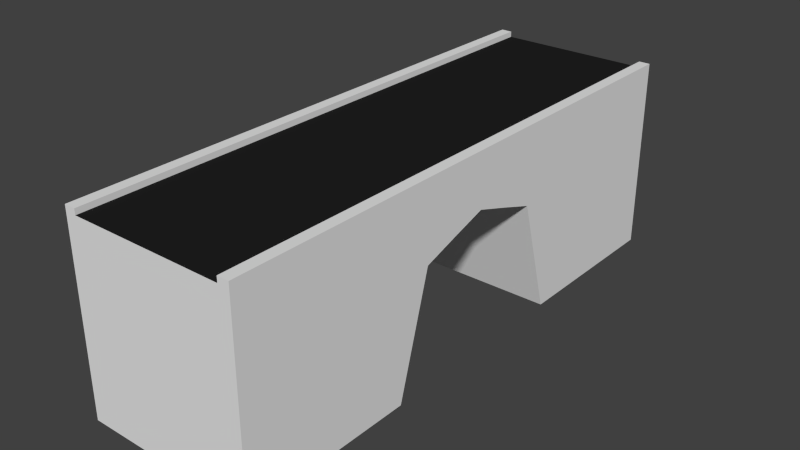 # Source: Ponte.blend  (saved by Blender 2.76.0; exported with 4.5.12 LTS)
import bpy
from mathutils import Matrix  # noqa: F401  (used for matrix-valued properties, if any)

bpy.ops.wm.read_factory_settings(use_empty=True)
scene = bpy.context.scene
scene.name = 'Scene'

# ---- collections
col_collection_1 = bpy.data.collections.new('Collection 1'); scene.collection.children.link(col_collection_1)

# ---- materials (node trees are filled in below, after node groups)
mat_material = bpy.data.materials.new('Material')
mat_material.alpha_threshold = 0.0
mat_material.use_transparent_shadow = False
mat_material.roughness = 0.5
mat_material.specular_intensity = 0.02083
mat_material_001 = bpy.data.materials.new('Material.001')
mat_material_001.alpha_threshold = 0.0
mat_material_001.use_transparent_shadow = False
mat_material_001.diffuse_color = (0.01467, 0.01467, 0.01467, 1.0)
mat_material_001.roughness = 0.5

# ---- material node trees

# ---- world
world_world = bpy.data.worlds.new('World'); scene.world = world_world
world_world.color = (0.05088, 0.05088, 0.05088)
world_world.use_sun_shadow = False
world_world.sun_shadow_jitter_overblur = 0.0
world_world.cycles.sampling_method = 'MANUAL'
world_world.cycles.sample_map_resolution = 256

# ---- meshes
me_cube_001 = bpy.data.meshes.new('Cube.001')
me_cube_001.from_pydata([(-1.0, -1.0, -1.0), (-1.0, -1.0, 1.0), (-1.0, 1.0, -1.0), (-1.0, 1.0, 1.0), (1.0, -1.0, -1.0), (1.0, -1.0, 1.0), (1.0, 1.0, -1.0), (1.0, 1.0, 1.0), (-1.0, -0.2547, 1.0), (-1.0, -0.1273, 1.0), (-1.0, 1.323e-08, 1.0), (-1.0, 0.1273, 1.0), (-1.0, 0.2547, 1.0), (-1.0, 0.2547, 0.2418), (-1.0, 0.1273, 0.3656), (-1.0, -9.543e-09, 0.4845), (-1.0, -0.1273, 0.3656), (-1.0, -0.2547, 0.2418), (1.0, 0.2547, 1.0), (1.0, 0.1273, 1.0), (1.0, -9.543e-09, 1.0), (1.0, -0.1273, 1.0), (1.0, -0.2547, 1.0), (1.0, -0.2547, 0.2418), (1.0, -0.1273, 0.3656), (1.0, 1.323e-08, 0.4845), (1.0, 0.1273, 0.3656), (1.0, 0.2547, 0.2418), (-1.0, 0.3768, 1.0), (1.0, 0.3768, -1.0), (-1.0, 0.3768, -1.0), (1.0, 0.3768, 1.0), (-1.0, -0.3768, -1.0), (1.0, -0.3768, 1.0), (-1.0, -0.3768, 1.0), (1.0, -0.3768, -1.0), (-0.8708, 1.0, 1.0), (0.8708, 1.0, 1.0), (0.8708, 1.0, -1.0), (-0.8708, 1.0, -1.0), (0.8708, -1.0, 1.0), (-0.8708, -1.0, 1.0), (-0.8708, -1.0, -1.0), (0.8708, -1.0, -1.0), (0.8708, -0.2547, 1.0), (-0.8708, -0.2547, 1.0), (0.8708, -0.1273, 1.0), (-0.8708, -0.1273, 1.0), (0.8708, -1.953e-09, 1.0), (-0.8708, 5.637e-09, 1.0), (0.8708, 0.1273, 1.0), (-0.8708, 0.1273, 1.0), (0.8708, 0.2547, 1.0), (-0.8708, 0.2547, 1.0), (-0.8708, -0.2547, 0.2418), (0.8708, -0.2547, 0.2418), (-0.8708, -0.1273, 0.3656), (0.8708, -0.1273, 0.3656), (-0.8708, -1.953e-09, 0.4845), (0.8708, 5.637e-09, 0.4845), (-0.8708, 0.1273, 0.3656), (0.8708, 0.1273, 0.3656), (-0.8708, 0.2547, 0.2418), (0.8708, 0.2547, 0.2418), (0.8708, 0.3768, 1.0), (-0.8708, 0.3768, 1.0), (-0.8708, 0.3768, -1.0), (0.8708, 0.3768, -1.0), (-0.8708, -0.3768, -1.0), (0.8708, -0.3768, -1.0), (0.8708, -0.3768, 1.0), (-0.8708, -0.3768, 1.0), (-1.0, 0.3768, 1.06), (-1.0, 1.0, 1.06), (0.8708, 1.0, 1.06), (1.0, 1.0, 1.06), (1.0, -0.3768, 1.06), (1.0, -1.0, 1.06), (-0.8708, -1.0, 1.06), (-1.0, -1.0, 1.06), (-1.0, -0.3768, 1.06), (-1.0, -0.2547, 1.06), (-1.0, -0.1273, 1.06), (-1.0, 1.323e-08, 1.06), (-1.0, 0.1273, 1.06), (-1.0, 0.2547, 1.06), (1.0, 0.3768, 1.06), (1.0, 0.2547, 1.06), (1.0, 0.1273, 1.06), (1.0, -9.543e-09, 1.06), (1.0, -0.1273, 1.06), (1.0, -0.2547, 1.06), (-0.8708, -0.2547, 1.06), (-0.8708, -0.1273, 1.06), (-0.8708, 5.637e-09, 1.06), (-0.8708, 0.1273, 1.06), (-0.8708, 0.2547, 1.06), (-0.8708, 0.3768, 1.06), (-0.8708, -0.3768, 1.06), (-0.8708, 1.0, 1.06), (0.8708, -1.0, 1.06), (0.8708, -0.2547, 1.06), (0.8708, -0.1273, 1.06), (0.8708, -1.953e-09, 1.06), (0.8708, 0.1273, 1.06), (0.8708, 0.2547, 1.06), (0.8708, 0.3768, 1.06), (0.8708, -0.3768, 1.06)], [], [(28, 3, 2, 30), (37, 7, 6, 38), (33, 5, 4, 35), (41, 1, 0, 42), (67, 38, 6, 29), (50, 48, 103, 104), (44, 70, 107, 101), (11, 10, 83, 84), (20, 19, 88, 89), (40, 5, 77, 100), (53, 65, 97, 96), (69, 55, 23, 35), (55, 57, 24, 23), (57, 59, 25, 24), (59, 61, 26, 25), (61, 63, 27, 26), (31, 18, 27, 29), (18, 19, 26, 27), (19, 20, 25, 26), (20, 21, 24, 25), (21, 22, 23, 24), (34, 8, 17, 32), (8, 9, 16, 17), (9, 10, 15, 16), (10, 11, 14, 15), (11, 12, 13, 14), (7, 31, 29, 6), (48, 46, 102, 103), (63, 67, 29, 27), (12, 28, 30, 13), (1, 34, 32, 0), (43, 69, 35, 4), (22, 21, 90, 91), (22, 33, 35, 23), (36, 3, 73, 99), (40, 70, 71, 41), (0, 32, 68, 42), (42, 68, 69, 43), (13, 30, 66, 62), (62, 66, 67, 63), (52, 50, 104, 105), (52, 64, 65, 53), (14, 13, 62, 60), (60, 62, 63, 61), (15, 14, 60, 58), (58, 60, 61, 59), (16, 15, 58, 56), (56, 58, 59, 57), (17, 16, 56, 54), (54, 56, 57, 55), (32, 17, 54, 68), (68, 54, 55, 69), (71, 45, 92, 98), (50, 52, 53, 51), (12, 11, 84, 85), (48, 50, 51, 49), (5, 33, 76, 77), (46, 48, 49, 47), (18, 31, 86, 87), (44, 46, 47, 45), (9, 8, 81, 82), (70, 44, 45, 71), (31, 7, 75, 86), (64, 37, 36, 65), (30, 2, 39, 66), (66, 39, 38, 67), (5, 40, 43, 4), (40, 41, 42, 43), (3, 36, 39, 2), (36, 37, 38, 39), (97, 99, 73, 72), (98, 92, 81, 80), (92, 93, 82, 81), (93, 94, 83, 82), (94, 95, 84, 83), (95, 96, 85, 84), (96, 97, 72, 85), (78, 98, 80, 79), (77, 76, 107, 100), (87, 86, 106, 105), (88, 87, 105, 104), (89, 88, 104, 103), (90, 89, 103, 102), (91, 90, 102, 101), (76, 91, 101, 107), (86, 75, 74, 106), (28, 12, 85, 72), (21, 20, 89, 90), (1, 41, 78, 79), (3, 28, 72, 73), (7, 37, 74, 75), (49, 51, 95, 94), (46, 44, 101, 102), (64, 52, 105, 106), (70, 40, 100, 107), (34, 1, 79, 80), (10, 9, 82, 83), (19, 18, 87, 88), (45, 47, 93, 92), (37, 64, 106, 74), (41, 71, 98, 78), (51, 53, 96, 95), (8, 34, 80, 81), (65, 36, 99, 97), (47, 49, 94, 93), (33, 22, 91, 76)])
me_cube_001.polygons.foreach_set('material_index', [1, 1, 1, 1, 1, 1, 1, 1, 1, 1, 1, 1, 1, 1, 1, 1, 1, 1, 1, 1, 1, 1, 1, 1, 1, 1, 1, 1, 1, 1, 1, 1, 1, 1, 1, 2, 1, 1, 1, 1, 1, 2, 1, 1, 1, 1, 1, 1, 1, 1, 1, 1, 1, 2, 1, 2, 1, 2, 1, 2, 1, 2, 1, 2, 1, 1, 1, 1, 1, 1, 1, 1, 1, 1, 1, 1, 1, 1, 1, 1, 1, 1, 1, 1, 1, 1, 1, 1, 1, 1, 1, 1, 1, 1, 1, 1, 1, 1, 1, 1, 1, 1, 1, 1, 1, 1])
_uv = me_cube_001.uv_layers.new(name='UVMap')
_uv.uv.foreach_set('vector', [0.754, 0.6813, 1.151, 0.6813, 1.151, 0.2457, 0.754, 0.2457, 0.5682, 0.5796, 0.5789, 0.5796, 0.5789, 0.4019, 0.5682, 0.4019, 0.308, 0.632, -0.05748, 0.632, -0.05748, 0.2313, 0.308, 0.2313, 0.2101, 0.6218, 0.1783, 0.6218, 0.1783, 0.09175, 0.2101, 0.09175, 0.6284, 0.3418, 0.6284, 0.08731, 0.6452, 0.08731, 0.6452, 0.3418, 0.474, 0.4091, 0.474, 0.3698, 0.4737, 0.3683, 0.4737, 0.408, 0.474, 0.2912, 0.474, 0.2535, 0.4737, 0.2507, 0.4737, 0.2888, 0.2909, 0.4091, 0.2909, 0.3698, 0.2884, 0.3683, 0.2884, 0.408, 0.4866, 0.3698, 0.4866, 0.4091, 0.4865, 0.408, 0.4865, 0.3683, 0.474, 0.06128, 0.4866, 0.06128, 0.4865, 0.05615, 0.4737, 0.05615, 0.3035, 0.4483, 0.3035, 0.486, 0.3012, 0.4859, 0.3012, 0.4477, 0.7242, 0.7609, 0.6444, 0.6119, 0.6632, 0.6119, 0.7535, 0.7609, 0.6444, 0.6119, 0.6394, 0.5517, 0.6576, 0.5517, 0.6632, 0.6119, 0.6394, 0.5517, 0.635, 0.4954, 0.6526, 0.4954, 0.6576, 0.5517, 0.635, 0.4954, 0.6394, 0.4388, 0.6576, 0.4388, 0.6526, 0.4954, 0.6394, 0.4388, 0.6444, 0.3782, 0.6632, 0.3782, 0.6576, 0.4388, 0.7498, 0.632, 0.6782, 0.632, 0.6782, 0.4801, 0.7498, 0.2313, 0.6782, 0.632, 0.6035, 0.632, 0.6035, 0.5049, 0.6782, 0.4801, 0.6035, 0.632, 0.5289, 0.632, 0.5289, 0.5287, 0.6035, 0.5049, 0.5289, 0.632, 0.4542, 0.632, 0.4542, 0.5049, 0.5289, 0.5287, 0.4542, 0.632, 0.3796, 0.632, 0.3796, 0.4801, 0.4542, 0.5049, 0.2737, 0.6813, 0.3516, 0.6813, 0.3516, 0.5161, 0.2737, 0.2457, 0.3516, 0.6813, 0.4327, 0.6813, 0.4327, 0.5431, 0.3516, 0.5161, 0.4327, 0.6813, 0.5139, 0.6813, 0.5139, 0.569, 0.4327, 0.5431, 0.5139, 0.6813, 0.595, 0.6813, 0.595, 0.5431, 0.5139, 0.569, 0.595, 0.6813, 0.6762, 0.6813, 0.6762, 0.5161, 0.595, 0.5431, 1.115, 0.632, 0.7498, 0.632, 0.7498, 0.2313, 1.115, 0.2313, 0.474, 0.3698, 0.474, 0.3305, 0.4737, 0.3285, 0.4737, 0.3683, 0.6444, 0.3782, 0.7242, 0.2238, 0.7535, 0.2238, 0.6632, 0.3782, 0.6762, 0.6813, 0.754, 0.6813, 0.754, 0.2457, 0.6762, 0.5161, -0.1235, 0.6813, 0.2737, 0.6813, 0.2737, 0.2457, -0.1235, 0.2457, 0.6284, 0.9039, 0.6284, 0.6494, 0.6452, 0.6494, 0.6452, 0.9039, 0.4866, 0.2912, 0.4866, 0.3305, 0.4865, 0.3285, 0.4865, 0.2888, 0.3796, 0.632, 0.308, 0.632, 0.308, 0.2313, 0.3796, 0.4801, 0.3035, 0.6783, 0.2909, 0.6783, 0.2884, 0.6804, 0.3012, 0.6804, 0.0, 0.0, 0.0, 0.0, 0.0, 0.0, 0.0, 0.0, 0.3861, 0.9039, 0.3861, 0.6494, 0.4028, 0.6494, 0.4028, 0.9039, 0.4028, 0.9039, 0.4028, 0.6494, 0.6284, 0.6494, 0.6284, 0.9039, 0.3719, 0.3782, 0.3011, 0.2238, 0.3304, 0.2238, 0.3908, 0.3782, 0.3908, 0.3782, 0.3304, 0.2238, 0.7242, 0.2238, 0.6444, 0.3782, 0.474, 0.4483, 0.474, 0.4091, 0.4737, 0.408, 0.4737, 0.4477, 0.0, 0.0, 0.0, 0.0, 0.0, 0.0, 0.0, 0.0, 0.3763, 0.4388, 0.3719, 0.3782, 0.3908, 0.3782, 0.3945, 0.4388, 0.3945, 0.4388, 0.3908, 0.3782, 0.6444, 0.3782, 0.6394, 0.4388, 0.3803, 0.4954, 0.3763, 0.4388, 0.3945, 0.4388, 0.3979, 0.4954, 0.3979, 0.4954, 0.3945, 0.4388, 0.6394, 0.4388, 0.635, 0.4954, 0.3763, 0.5517, 0.3803, 0.4954, 0.3979, 0.4954, 0.3945, 0.5517, 0.3945, 0.5517, 0.3979, 0.4954, 0.635, 0.4954, 0.6394, 0.5517, 0.3719, 0.6119, 0.3763, 0.5517, 0.3945, 0.5517, 0.3908, 0.6119, 0.3908, 0.6119, 0.3945, 0.5517, 0.6394, 0.5517, 0.6444, 0.6119, 0.3011, 0.7609, 0.3719, 0.6119, 0.3908, 0.6119, 0.3304, 0.7609, 0.3304, 0.7609, 0.3908, 0.6119, 0.6444, 0.6119, 0.7242, 0.7609, 0.3035, 0.2535, 0.3035, 0.2912, 0.3012, 0.2888, 0.3012, 0.2507, 0.0, 0.0, 0.0, 0.0, 0.0, 0.0, 0.0, 0.0, 0.2909, 0.4483, 0.2909, 0.4091, 0.2884, 0.408, 0.2884, 0.4477, 0.0, 0.0, 0.0, 0.0, 0.0, 0.0, 0.0, 0.0, 0.4866, 0.06128, 0.4866, 0.2535, 0.4865, 0.2507, 0.4865, 0.05615, 0.0, 0.0, 0.0, 0.0, 0.0, 0.0, 0.0, 0.0, 0.4866, 0.4483, 0.4866, 0.486, 0.4865, 0.4859, 0.4865, 0.4477, 0.0, 0.0, 0.0, 0.0, 0.0, 0.0, 0.0, 0.0, 0.2909, 0.3305, 0.2909, 0.2912, 0.2884, 0.2888, 0.2884, 0.3285, 0.0, 0.0, 0.0, 0.0, 0.0, 0.0, 0.0, 0.0, 0.4866, 0.486, 0.4866, 0.6783, 0.4865, 0.6804, 0.4865, 0.4859, 0.0, 0.0, 0.0, 0.0, 0.0, 0.0, 0.0, 0.0, 0.3861, 0.3418, 0.3861, 0.08731, 0.4028, 0.08731, 0.4028, 0.3418, 0.4028, 0.3418, 0.4028, 0.08731, 0.6284, 0.08731, 0.6284, 0.3418, 0.6705, 0.6218, 0.6387, 0.6218, 0.6387, 0.09175, 0.6705, 0.09175, 0.6387, 0.6218, 0.2101, 0.6218, 0.2101, 0.09175, 0.6387, 0.09175, 0.4138, 0.5796, 0.4244, 0.5796, 0.4244, 0.4019, 0.4138, 0.4019, 0.4244, 0.5796, 0.5682, 0.5796, 0.5682, 0.4019, 0.4244, 0.4019, 0.0, 0.0, 0.0, 0.0, 0.0, 0.0, 0.0, 0.0, 0.3012, 0.2507, 0.3012, 0.2888, 0.2884, 0.2888, 0.2884, 0.2507, 0.3012, 0.2888, 0.3012, 0.3285, 0.2884, 0.3285, 0.2884, 0.2888, 0.3012, 0.3285, 0.3012, 0.3683, 0.2884, 0.3683, 0.2884, 0.3285, 0.3012, 0.3683, 0.3012, 0.408, 0.2884, 0.408, 0.2884, 0.3683, 0.3012, 0.408, 0.3012, 0.4477, 0.2884, 0.4477, 0.2884, 0.408, 0.3012, 0.4477, 0.3012, 0.4859, 0.2884, 0.4859, 0.2884, 0.4477, 0.3012, 0.05615, 0.3012, 0.2507, 0.2884, 0.2507, 0.2884, 0.05615, 0.4865, 0.05615, 0.4865, 0.2507, 0.4737, 0.2507, 0.4737, 0.05615, 0.4865, 0.4477, 0.4865, 0.4859, 0.4737, 0.4859, 0.4737, 0.4477, 0.4865, 0.408, 0.4865, 0.4477, 0.4737, 0.4477, 0.4737, 0.408, 0.4865, 0.3683, 0.4865, 0.408, 0.4737, 0.408, 0.4737, 0.3683, 0.4865, 0.3285, 0.4865, 0.3683, 0.4737, 0.3683, 0.4737, 0.3285, 0.4865, 0.2888, 0.4865, 0.3285, 0.4737, 0.3285, 0.4737, 0.2888, 0.4865, 0.2507, 0.4865, 0.2888, 0.4737, 0.2888, 0.4737, 0.2507, 0.4865, 0.4859, 0.4865, 0.6804, 0.4737, 0.6804, 0.4737, 0.4859, 0.2909, 0.486, 0.2909, 0.4483, 0.2884, 0.4477, 0.2884, 0.4859, 0.4866, 0.3305, 0.4866, 0.3698, 0.4865, 0.3683, 0.4865, 0.3285, 0.2909, 0.06128, 0.3035, 0.06128, 0.3012, 0.05615, 0.2884, 0.05615, 0.2909, 0.6783, 0.2909, 0.486, 0.2884, 0.4859, 0.2884, 0.6804, 0.4866, 0.6783, 0.474, 0.6783, 0.4737, 0.6804, 0.4865, 0.6804, 0.3035, 0.3698, 0.3035, 0.4091, 0.3012, 0.408, 0.3012, 0.3683, 0.474, 0.3305, 0.474, 0.2912, 0.4737, 0.2888, 0.4737, 0.3285, 0.474, 0.486, 0.474, 0.4483, 0.4737, 0.4477, 0.4737, 0.4859, 0.474, 0.2535, 0.474, 0.06128, 0.4737, 0.05615, 0.4737, 0.2507, 0.2909, 0.2535, 0.2909, 0.06128, 0.2884, 0.05615, 0.2884, 0.2507, 0.2909, 0.3698, 0.2909, 0.3305, 0.2884, 0.3285, 0.2884, 0.3683, 0.4866, 0.4091, 0.4866, 0.4483, 0.4865, 0.4477, 0.4865, 0.408, 0.3035, 0.2912, 0.3035, 0.3305, 0.3012, 0.3285, 0.3012, 0.2888, 0.474, 0.6783, 0.474, 0.486, 0.4737, 0.4859, 0.4737, 0.6804, 0.3035, 0.06128, 0.3035, 0.2535, 0.3012, 0.2507, 0.3012, 0.05615, 0.3035, 0.4091, 0.3035, 0.4483, 0.3012, 0.4477, 0.3012, 0.408, 0.2909, 0.2912, 0.2909, 0.2535, 0.2884, 0.2507, 0.2884, 0.2888, 0.3035, 0.486, 0.3035, 0.6783, 0.3012, 0.6804, 0.3012, 0.4859, 0.3035, 0.3305, 0.3035, 0.3698, 0.3012, 0.3683, 0.3012, 0.3285, 0.4866, 0.2535, 0.4866, 0.2912, 0.4865, 0.2888, 0.4865, 0.2507])
me_cube_001.materials.append(None)
me_cube_001.materials.append(mat_material)
me_cube_001.materials.append(mat_material_001)
me_cube_001.use_remesh_preserve_volume = False
me_cube_001.use_remesh_preserve_attributes = False
me_cube_001.use_mirror_vertex_groups = False
me_cube_001.update()

# ---- objects
ob_cube = bpy.data.objects.new('Cube', me_cube_001)

# ---- transforms, parenting, visibility, modifiers, constraints
ob_cube.location = (0.0, 0.1644, 2.657)
ob_cube.scale = (2.54, 8.005, 2.735)
ob_cube.lineart.crease_threshold = 0.0

# ---- collection membership
col_collection_1.objects.link(ob_cube)

# ---- scene / render settings (as saved in the file)
scene.frame_start = 1; scene.frame_end = 250; scene.frame_set(1)
scene.render.engine = 'BLENDER_EEVEE_NEXT'
scene.render.resolution_percentage = 50
scene.render.dither_intensity = 0.0
scene.cycles.use_denoising = False
scene.cycles.samples = 10
scene.cycles.sampling_pattern = 'TABULATED_SOBOL'
scene.cycles.light_sampling_threshold = 0.0
scene.cycles.use_adaptive_sampling = False
scene.cycles.use_light_tree = False
scene.cycles.blur_glossy = 0.0
scene.cycles.pixel_filter_type = 'GAUSSIAN'
scene.cycles.sample_clamp_indirect = 0.0
scene.view_settings.view_transform = 'Standard'
bpy.context.view_layer.update()

# ---- added for rendering (the .blend has no active camera and no usable light): camera, sun
cam_auto = bpy.data.cameras.new('AutoCamera')
cam_auto.lens = 50.0
cam_auto.sensor_width = 36.0
cam_auto.clip_end = 1000.0
ob_auto_camera = bpy.data.objects.new('AutoCamera', cam_auto)
scene.collection.objects.link(ob_auto_camera)
ob_auto_camera.location = (16.392, -19.506, 15.8529)
ob_auto_camera.rotation_euler = (1.09748, -7.21219e-08, 0.694738)
scene.camera = ob_auto_camera
light_auto_sun = bpy.data.lights.new('AutoSun', 'SUN')
light_auto_sun.energy = 3.0
light_auto_sun.angle = 0.0523599
ob_auto_sun = bpy.data.objects.new('AutoSun', light_auto_sun)
scene.collection.objects.link(ob_auto_sun)
ob_auto_sun.rotation_euler = (0.872665, 0.174533, 0.523599)
bpy.context.view_layer.update()
